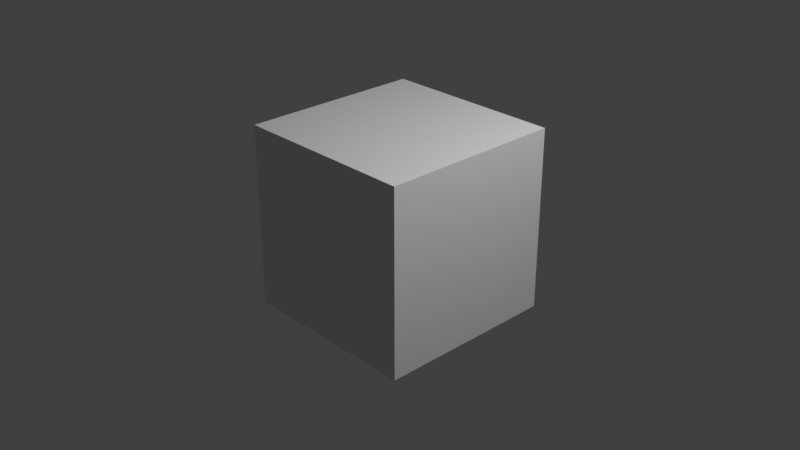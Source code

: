 # Source: 20121216_movie_tracking_0001.blend  (saved by Blender 3.1.4; exported with 4.5.12 LTS)
import bpy
from mathutils import Matrix  # noqa: F401  (used for matrix-valued properties, if any)

bpy.ops.wm.read_factory_settings(use_empty=True)
scene = bpy.context.scene
scene.name = 'Scene'

# ---- collections
col_collection = bpy.data.collections.new('Collection'); scene.collection.children.link(col_collection)

# ---- materials (node trees are filled in below, after node groups)
mat_material = bpy.data.materials.new('Material')
mat_material.alpha_threshold = 0.0
mat_material.use_transparent_shadow = False
mat_material.line_color = (0.0, 0.0, 0.0, 1.0)

# ---- material node trees
mat_material.use_nodes = True; mat_material.node_tree.nodes.clear()
_N = mat_material.node_tree.nodes; _L = mat_material.node_tree.links
n0 = _N.new('ShaderNodeOutputMaterial'); n0.name = 'Material Output'; n0.location = (300, 300)
n1 = _N.new('ShaderNodeBsdfPrincipled'); n1.name = 'Principled BSDF'; n1.location = (10, 300)
n1.distribution = 'GGX'
n1.subsurface_method = 'RANDOM_WALK_SKIN'
n1.inputs[2].default_value = 0.4
n1.inputs[3].default_value = 1.45
n1.inputs[27].default_value = (0.0, 0.0, 0.0, 1.0)
n1.inputs[28].default_value = 1.0
_L.new(n1.outputs[0], n0.inputs[0])
n0.is_active_output = True

# ---- world
world_world = bpy.data.worlds.new('World'); scene.world = world_world
world_world.use_nodes = True; world_world.node_tree.nodes.clear()
_N = world_world.node_tree.nodes; _L = world_world.node_tree.links
n0 = _N.new('ShaderNodeOutputWorld'); n0.name = 'World Output'; n0.location = (300, 300)
n1 = _N.new('ShaderNodeBackground'); n1.name = 'Background'; n1.location = (10, 300)
n1.inputs[0].default_value = (0.05088, 0.05088, 0.05088, 1.0)
_L.new(n1.outputs[0], n0.inputs[0])
n0.is_active_output = True
world_world.color = (0.05088, 0.05088, 0.05088)
world_world.use_sun_shadow = False
world_world.sun_shadow_jitter_overblur = 0.0

# ---- cameras
cam_camera = bpy.data.cameras.new('Camera')
cam_camera.clip_end = 100.0
cam_camera.ortho_scale = 7.314

# ---- lights
light_light = bpy.data.lights.new('Light', 'POINT')
light_light.transmission_factor = 0.0
light_light.energy = 1000.0
light_light.shadow_soft_size = 0.1
light_light.shadow_maximum_resolution = 0.006
light_light.use_absolute_resolution = True

# ---- meshes
me_cube = bpy.data.meshes.new('Cube')
me_cube.from_pydata([(1.0, 1.0, 1.0), (1.0, 1.0, -1.0), (1.0, -1.0, 1.0), (1.0, -1.0, -1.0), (-1.0, 1.0, 1.0), (-1.0, 1.0, -1.0), (-1.0, -1.0, 1.0), (-1.0, -1.0, -1.0)], [], [(0, 4, 6, 2), (3, 2, 6, 7), (7, 6, 4, 5), (5, 1, 3, 7), (1, 0, 2, 3), (5, 4, 0, 1)])
_uv = me_cube.uv_layers.new(name='UVMap')
_uv.uv.foreach_set('vector', [0.625, 0.5, 0.875, 0.5, 0.875, 0.75, 0.625, 0.75, 0.375, 0.75, 0.625, 0.75, 0.625, 1.0, 0.375, 1.0, 0.375, 0.0, 0.625, 0.0, 0.625, 0.25, 0.375, 0.25, 0.125, 0.5, 0.375, 0.5, 0.375, 0.75, 0.125, 0.75, 0.375, 0.5, 0.625, 0.5, 0.625, 0.75, 0.375, 0.75, 0.375, 0.25, 0.625, 0.25, 0.625, 0.5, 0.375, 0.5])
me_cube.materials.append(mat_material)
me_cube.use_remesh_preserve_volume = False
me_cube.use_remesh_preserve_attributes = False
me_cube.use_mirror_vertex_groups = False
me_cube.update()

# ---- objects
ob_cube = bpy.data.objects.new('Cube', me_cube)
ob_light = bpy.data.objects.new('Light', light_light)
ob_camera = bpy.data.objects.new('Camera', cam_camera)

# ---- transforms, parenting, visibility, modifiers, constraints
ob_cube.location = (0.0, 0.0, 0.0)
ob_cube.lock_rotations_4d = False
ob_cube.empty_display_type = 'ARROWS'
ob_cube.lineart.crease_threshold = 0.0
ob_light.location = (4.076, 1.005, 5.904)
ob_light.rotation_euler = (0.6503, 0.05522, 1.866)
ob_light.lock_rotations_4d = False
ob_light.empty_display_type = 'ARROWS'
ob_light.color = (0.0, 0.0, 0.0, 0.0)
ob_light.lineart.crease_threshold = 0.0
ob_camera.location = (7.359, -6.926, 4.958)
ob_camera.rotation_euler = (1.109, 0.0, 0.8149)
ob_camera.lock_rotations_4d = False
ob_camera.empty_display_type = 'ARROWS'
ob_camera.color = (0.0, 0.0, 0.0, 0.0)
ob_camera.display_type = 'WIRE'
ob_camera.lineart.crease_threshold = 0.0

# ---- collection membership
col_collection.objects.link(ob_cube)
col_collection.objects.link(ob_light)
col_collection.objects.link(ob_camera)

# ---- scene / render settings (as saved in the file)
scene.camera = ob_camera
scene.frame_start = 1; scene.frame_end = 151; scene.frame_set(100)
scene.render.engine = 'BLENDER_EEVEE_NEXT'
scene.cycles.sampling_pattern = 'TABULATED_SOBOL'
scene.cycles.use_light_tree = False
scene.view_settings.view_transform = 'Standard'
bpy.context.view_layer.update()
